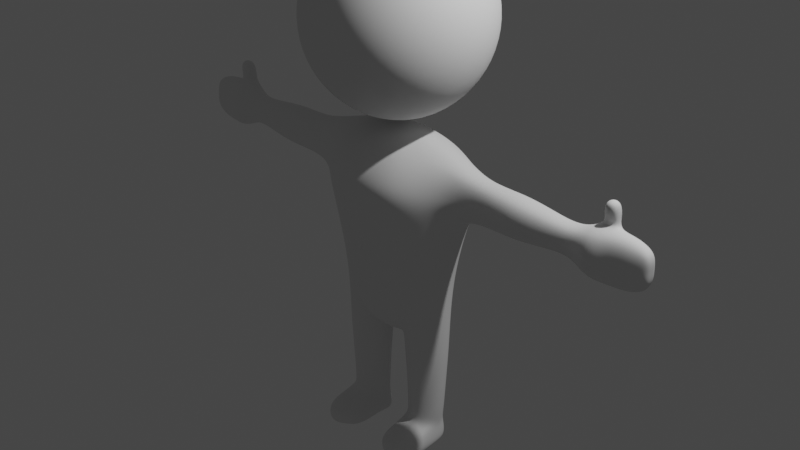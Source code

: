 # Source: Humanoid.blend  (saved by Blender 2.83.19; exported with 4.5.12 LTS)
import bpy
from mathutils import Matrix  # noqa: F401  (used for matrix-valued properties, if any)

bpy.ops.wm.read_factory_settings(use_empty=True)
scene = bpy.context.scene
scene.name = 'Scene'

# ---- collections
col_collection = bpy.data.collections.new('Collection'); scene.collection.children.link(col_collection)

# ---- world
world_world = bpy.data.worlds.new('World'); scene.world = world_world
world_world.use_nodes = True; world_world.node_tree.nodes.clear()
_N = world_world.node_tree.nodes; _L = world_world.node_tree.links
n0 = _N.new('ShaderNodeOutputWorld'); n0.name = 'World Output'; n0.location = (300, 300)
n1 = _N.new('ShaderNodeBackground'); n1.name = 'Background'; n1.location = (10, 300)
n1.inputs[0].default_value = (0.05088, 0.05088, 0.05088, 1.0)
_L.new(n1.outputs[0], n0.inputs[0])
n0.is_active_output = True
world_world.color = (0.05088, 0.05088, 0.05088)
world_world.use_sun_shadow = False
world_world.sun_shadow_jitter_overblur = 0.0

# ---- cameras
cam_camera = bpy.data.cameras.new('Camera')
cam_camera.clip_end = 100.0
cam_camera.ortho_scale = 7.314

# ---- lights
light_light = bpy.data.lights.new('Light', 'POINT')
light_light.transmission_factor = 0.0
light_light.energy = 1000.0
light_light.shadow_soft_size = 0.1
light_light.shadow_maximum_resolution = 0.006
light_light.use_absolute_resolution = True

# ---- meshes
me_sphere = bpy.data.meshes.new('Sphere')
me_sphere.from_pydata([(0.0, 0.7071, 0.7071), (0.0, 0.9239, 0.3827), (0.0, 0.9239, -0.3827), (0.0, 0.3827, -0.9239), (0.1464, 0.3536, 0.9239), (0.2706, 0.6533, 0.7071), (0.3536, 0.8536, 0.3827), (0.3827, 0.9239, -4.371e-08), (0.3536, 0.8536, -0.3827), (0.2706, 0.6533, -0.7071), (0.1464, 0.3536, -0.9239), (0.2706, 0.2706, 0.9239), (0.5, 0.5, 0.7071), (0.6533, 0.6533, 0.3827), (0.7071, 0.7071, -4.371e-08), (0.6533, 0.6533, -0.3827), (0.5, 0.5, -0.7071), (0.2706, 0.2706, -0.9239), (0.3536, 0.1464, 0.9239), (0.6533, 0.2706, 0.7071), (0.8536, 0.3536, 0.3827), (0.9239, 0.3827, -4.371e-08), (0.8536, 0.3536, -0.3827), (0.6533, 0.2706, -0.7071), (0.3536, 0.1464, -0.9239), (0.3827, 1.307e-07, 0.9239), (0.7071, 7.11e-08, 0.7071), (0.9239, 1.149e-08, 0.3827), (1.0, 1.149e-08, -4.371e-08), (0.9239, 1.149e-08, -0.3827), (0.7071, 7.11e-08, -0.7071), (0.3827, 5.62e-08, -0.9239), (0.3536, -0.1464, 0.9239), (0.6533, -0.2706, 0.7071), (0.8536, -0.3536, 0.3827), (0.9239, -0.3827, -4.371e-08), (0.8536, -0.3536, -0.3827), (0.6533, -0.2706, -0.7071), (0.3536, -0.1464, -0.9239), (0.2706, -0.2706, 0.9239), (0.5, -0.5, 0.7071), (0.6533, -0.6533, 0.3827), (0.7071, -0.7071, -4.371e-08), (0.6533, -0.6533, -0.3827), (0.5, -0.5, -0.7071), (0.2706, -0.2706, -0.9239), (0.1464, -0.3536, 0.9239), (0.2706, -0.6533, 0.7071), (0.3536, -0.8536, 0.3827), (0.3827, -0.9239, -4.371e-08), (0.3536, -0.8536, -0.3827), (0.2706, -0.6533, -0.7071), (0.1464, -0.3536, -0.9239), (-7.268e-08, -0.3827, 0.9239), (-2.664e-07, -0.7071, 0.7071), (-2.962e-07, -0.9239, 0.3827), (-3.26e-07, -1.0, -4.371e-08), (-2.962e-07, -0.9239, -0.3827), (-2.664e-07, -0.7071, -0.7071), (-1.621e-07, -0.3827, -0.9239), (-6.75e-14, 5.063e-14, 1.0), (1.061e-07, 0.3827, 0.9239), (6.575e-07, 1.0, -4.371e-08), (4.34e-07, 0.7071, -0.7071), (0.0, 1.51e-07, -1.0)], [], [(61, 60, 4), (64, 3, 10), (63, 2, 8, 9), (62, 1, 6, 7), (0, 61, 4, 5), (3, 63, 9, 10), (2, 62, 7, 8), (1, 0, 5, 6), (7, 6, 13, 14), (5, 4, 11, 12), (10, 9, 16, 17), (8, 7, 14, 15), (6, 5, 12, 13), (4, 60, 11), (64, 10, 17), (9, 8, 15, 16), (17, 16, 23, 24), (15, 14, 21, 22), (13, 12, 19, 20), (11, 60, 18), (64, 17, 24), (16, 15, 22, 23), (14, 13, 20, 21), (12, 11, 18, 19), (20, 19, 26, 27), (18, 60, 25), (64, 24, 31), (23, 22, 29, 30), (21, 20, 27, 28), (19, 18, 25, 26), (24, 23, 30, 31), (22, 21, 28, 29), (64, 31, 38), (30, 29, 36, 37), (28, 27, 34, 35), (26, 25, 32, 33), (31, 30, 37, 38), (29, 28, 35, 36), (27, 26, 33, 34), (25, 60, 32), (33, 32, 39, 40), (38, 37, 44, 45), (36, 35, 42, 43), (34, 33, 40, 41), (32, 60, 39), (64, 38, 45), (37, 36, 43, 44), (35, 34, 41, 42), (45, 44, 51, 52), (43, 42, 49, 50), (41, 40, 47, 48), (39, 60, 46), (64, 45, 52), (44, 43, 50, 51), (42, 41, 48, 49), (40, 39, 46, 47), (46, 60, 53), (64, 52, 59), (51, 50, 57, 58), (49, 48, 55, 56), (47, 46, 53, 54), (52, 51, 58, 59), (50, 49, 56, 57), (48, 47, 54, 55)])
me_sphere.polygons.foreach_set('use_smooth', [True] * 64)
_uv = me_sphere.uv_layers.new(name='UVMap')
_uv.uv.foreach_set('vector', [0.75, 0.875, 0.7188, 1.0, 0.6875, 0.875, 0.7188, 0.0, 0.75, 0.125, 0.6875, 0.125, 0.75, 0.25, 0.75, 0.375, 0.6875, 0.375, 0.6875, 0.25, 0.75, 0.5, 0.75, 0.625, 0.6875, 0.625, 0.6875, 0.5, 0.75, 0.75, 0.75, 0.875, 0.6875, 0.875, 0.6875, 0.75, 0.75, 0.125, 0.75, 0.25, 0.6875, 0.25, 0.6875, 0.125, 0.75, 0.375, 0.75, 0.5, 0.6875, 0.5, 0.6875, 0.375, 0.75, 0.625, 0.75, 0.75, 0.6875, 0.75, 0.6875, 0.625, 0.6875, 0.5, 0.6875, 0.625, 0.625, 0.625, 0.625, 0.5, 0.6875, 0.75, 0.6875, 0.875, 0.625, 0.875, 0.625, 0.75, 0.6875, 0.125, 0.6875, 0.25, 0.625, 0.25, 0.625, 0.125, 0.6875, 0.375, 0.6875, 0.5, 0.625, 0.5, 0.625, 0.375, 0.6875, 0.625, 0.6875, 0.75, 0.625, 0.75, 0.625, 0.625, 0.6875, 0.875, 0.6562, 1.0, 0.625, 0.875, 0.6562, 0.0, 0.6875, 0.125, 0.625, 0.125, 0.6875, 0.25, 0.6875, 0.375, 0.625, 0.375, 0.625, 0.25, 0.625, 0.125, 0.625, 0.25, 0.5625, 0.25, 0.5625, 0.125, 0.625, 0.375, 0.625, 0.5, 0.5625, 0.5, 0.5625, 0.375, 0.625, 0.625, 0.625, 0.75, 0.5625, 0.75, 0.5625, 0.625, 0.625, 0.875, 0.5938, 1.0, 0.5625, 0.875, 0.5938, 0.0, 0.625, 0.125, 0.5625, 0.125, 0.625, 0.25, 0.625, 0.375, 0.5625, 0.375, 0.5625, 0.25, 0.625, 0.5, 0.625, 0.625, 0.5625, 0.625, 0.5625, 0.5, 0.625, 0.75, 0.625, 0.875, 0.5625, 0.875, 0.5625, 0.75, 0.5625, 0.625, 0.5625, 0.75, 0.5, 0.75, 0.5, 0.625, 0.5625, 0.875, 0.5313, 1.0, 0.5, 0.875, 0.5313, 0.0, 0.5625, 0.125, 0.5, 0.125, 0.5625, 0.25, 0.5625, 0.375, 0.5, 0.375, 0.5, 0.25, 0.5625, 0.5, 0.5625, 0.625, 0.5, 0.625, 0.5, 0.5, 0.5625, 0.75, 0.5625, 0.875, 0.5, 0.875, 0.5, 0.75, 0.5625, 0.125, 0.5625, 0.25, 0.5, 0.25, 0.5, 0.125, 0.5625, 0.375, 0.5625, 0.5, 0.5, 0.5, 0.5, 0.375, 0.4688, 0.0, 0.5, 0.125, 0.4375, 0.125, 0.5, 0.25, 0.5, 0.375, 0.4375, 0.375, 0.4375, 0.25, 0.5, 0.5, 0.5, 0.625, 0.4375, 0.625, 0.4375, 0.5, 0.5, 0.75, 0.5, 0.875, 0.4375, 0.875, 0.4375, 0.75, 0.5, 0.125, 0.5, 0.25, 0.4375, 0.25, 0.4375, 0.125, 0.5, 0.375, 0.5, 0.5, 0.4375, 0.5, 0.4375, 0.375, 0.5, 0.625, 0.5, 0.75, 0.4375, 0.75, 0.4375, 0.625, 0.5, 0.875, 0.4688, 1.0, 0.4375, 0.875, 0.4375, 0.75, 0.4375, 0.875, 0.375, 0.875, 0.375, 0.75, 0.4375, 0.125, 0.4375, 0.25, 0.375, 0.25, 0.375, 0.125, 0.4375, 0.375, 0.4375, 0.5, 0.375, 0.5, 0.375, 0.375, 0.4375, 0.625, 0.4375, 0.75, 0.375, 0.75, 0.375, 0.625, 0.4375, 0.875, 0.4063, 1.0, 0.375, 0.875, 0.4063, 0.0, 0.4375, 0.125, 0.375, 0.125, 0.4375, 0.25, 0.4375, 0.375, 0.375, 0.375, 0.375, 0.25, 0.4375, 0.5, 0.4375, 0.625, 0.375, 0.625, 0.375, 0.5, 0.375, 0.125, 0.375, 0.25, 0.3125, 0.25, 0.3125, 0.125, 0.375, 0.375, 0.375, 0.5, 0.3125, 0.5, 0.3125, 0.375, 0.375, 0.625, 0.375, 0.75, 0.3125, 0.75, 0.3125, 0.625, 0.375, 0.875, 0.3438, 1.0, 0.3125, 0.875, 0.3438, 0.0, 0.375, 0.125, 0.3125, 0.125, 0.375, 0.25, 0.375, 0.375, 0.3125, 0.375, 0.3125, 0.25, 0.375, 0.5, 0.375, 0.625, 0.3125, 0.625, 0.3125, 0.5, 0.375, 0.75, 0.375, 0.875, 0.3125, 0.875, 0.3125, 0.75, 0.3125, 0.875, 0.2812, 1.0, 0.25, 0.875, 0.2812, 0.0, 0.3125, 0.125, 0.25, 0.125, 0.3125, 0.25, 0.3125, 0.375, 0.25, 0.375, 0.25, 0.25, 0.3125, 0.5, 0.3125, 0.625, 0.25, 0.625, 0.25, 0.5, 0.3125, 0.75, 0.3125, 0.875, 0.25, 0.875, 0.25, 0.75, 0.3125, 0.125, 0.3125, 0.25, 0.25, 0.25, 0.25, 0.125, 0.3125, 0.375, 0.3125, 0.5, 0.25, 0.5, 0.25, 0.375, 0.3125, 0.625, 0.3125, 0.75, 0.25, 0.75, 0.25, 0.625])
me_sphere.materials.append(None)
me_sphere.use_remesh_fix_poles = True
me_sphere.use_remesh_preserve_attributes = False
me_sphere.use_mirror_vertex_groups = False
me_sphere.update()
me_sphere_001 = bpy.data.meshes.new('Sphere.001')
me_sphere_001.from_pydata([(0.0, 0.7508, 0.6644), (0.0, 0.8811, 0.4645), (0.0, 0.8379, -0.03747), (0.0, 0.3827, -0.9276), (0.1464, 0.3536, 0.7957), (0.2873, 0.6937, 0.6644), (0.3344, 0.8487, 0.4645), (0.3346, 0.8391, 0.2771), (0.3091, 0.7741, -0.03747), (0.2793, 0.6033, -0.7071), (0.1978, 0.3536, -0.9276), (0.2296, 0.2706, 0.7957), (0.4899, 0.648, 0.6644), (0.5769, 0.7563, 0.4645), (0.5771, 0.7489, 0.2771), (0.5301, 0.5925, -0.03747), (0.4532, 0.4617, -0.7071), (0.2273, 0.2706, -0.9276), (0.3536, 0.1464, 0.7957), (0.8447, 0.3171, 0.6503), (0.8447, 0.5035, 0.4642), (0.8447, 0.4585, 0.2897), (0.7462, 0.3206, -0.03747), (0.6327, 0.2499, -0.7071), (0.1162, 0.06892, -0.9276), (0.3827, 1.307e-07, 0.7957), (0.8447, 0.008261, 0.6888), (0.8447, 0.008261, 0.1854), (0.8077, 1.777e-08, -0.03747), (0.6824, 7.374e-08, -0.7071), (0.1195, 1.064e-07, -0.9276), (0.3536, -0.1464, 0.7957), (0.8447, -0.2593, 0.6503), (0.8447, -0.3571, 0.4642), (0.8447, -0.3481, 0.2897), (0.7462, -0.3206, -0.03747), (0.6327, -0.2499, -0.7071), (0.1162, -0.06892, -0.9276), (0.2296, -0.2706, 0.7957), (0.4899, -0.5309, 0.6644), (0.5769, -0.7248, 0.4645), (0.5771, -0.7071, 0.2771), (0.5301, -0.5925, -0.03747), (0.4532, -0.4617, -0.7071), (0.2273, -0.2706, -0.9276), (0.1464, -0.3536, 0.7957), (0.2873, -0.6937, 0.6644), (0.3344, -0.947, 0.4645), (0.3346, -0.9239, 0.2771), (0.3091, -0.7741, -0.03747), (0.2793, -0.6033, -0.7071), (0.1978, -0.3536, -0.9276), (0.0, -0.3827, 0.7957), (0.0, -0.7508, 0.6644), (0.0, -1.025, 0.4645), (0.0, -1.0, 0.2771), (0.0, -0.8379, -0.03747), (0.0, -0.653, -0.7071), (0.0, -0.3827, -0.9276), (0.0, 5.063e-14, 0.8211), (0.0, 0.3827, 0.7957), (0.0, 0.8707, 0.2771), (0.0, 0.653, -0.7071), (0.0, 1.51e-07, -0.9276), (1.162, 0.1884, 0.5941), (1.162, 0.2573, 0.4631), (1.162, 0.251, 0.3402), (1.162, 5.303e-08, 0.6213), (1.162, 1.845e-08, 0.2667), (1.162, -0.1884, 0.5941), (1.162, -0.2573, 0.4631), (1.162, -0.251, 0.3402), (2.452, 0.2873, 0.6247), (2.452, 0.3923, 0.4637), (2.452, 0.3827, 0.3127), (2.452, 6.422e-08, 0.658), (2.452, 1.149e-08, 0.2225), (2.452, -0.2873, 0.6247), (2.452, -0.3923, 0.4637), (2.452, -0.3827, 0.3127), (0.3057, 0.655, -0.3723), (0.4845, 0.5013, -0.3723), (0.6621, 0.2713, -0.3723), (0.7122, 4.715e-08, -0.3723), (0.6621, -0.2713, -0.3723), (0.4845, -0.5013, -0.3723), (0.3057, -0.655, -0.3723), (0.0, -0.709, -0.3723), (0.0, 0.709, -0.3723), (1.57, 0.3299, 0.4632), (1.57, 0.2417, 0.5986), (1.57, 5.754e-08, 0.6266), (1.57, -0.2417, 0.5986), (1.57, 1.319e-08, 0.2603), (1.57, -0.3219, 0.3362), (1.57, -0.3299, 0.4632), (1.57, 0.3219, 0.3362), (0.4393, 0.4651, -1.053), (0.2414, 0.2517, -1.052), (0.6201, 0.2517, -1.053), (0.1668, 0.1362, -1.051), (0.6701, 7.31e-08, -1.053), (0.1228, 5.924e-08, -1.037), (0.6201, -0.2517, -1.053), (0.1668, -0.1362, -1.051), (0.4393, -0.4651, -1.053), (0.2414, -0.2517, -1.052), (0.4414, 0.4099, -1.384), (0.267, 0.2218, -1.383), (0.6007, 0.2218, -1.384), (0.2012, 0.1201, -1.383), (0.6449, 7.784e-08, -1.384), (0.1624, 6.562e-08, -1.37), (0.6007, -0.2218, -1.384), (0.2012, -0.1201, -1.383), (0.4414, -0.4099, -1.384), (0.267, -0.2218, -1.383), (0.4284, 0.3592, -1.751), (0.2755, 0.1944, -1.749), (0.568, 0.1944, -1.751), (0.2178, 0.1052, -1.749), (0.6067, 0.01708, -1.751), (0.1839, 7.136e-08, -1.738), (0.568, -0.2478, -1.751), (0.2178, -0.08813, -1.749), (0.4284, -0.4127, -1.751), (0.2755, -0.2478, -1.749), (0.4261, 0.3592, -1.96), (0.2732, 0.1944, -1.959), (0.5657, 0.1944, -1.96), (0.2155, 0.1052, -1.959), (0.6044, 8.382e-08, -1.96), (0.1816, 7.311e-08, -1.948), (0.5657, -0.1944, -1.96), (0.2155, -0.1052, -1.959), (0.4261, -0.7146, -1.96), (0.2732, -0.1944, -1.959), (0.2837, -0.8383, -1.795), (0.2814, -0.8383, -1.959), (0.6149, -0.6439, -1.796), (0.5762, -0.8383, -1.796), (0.4366, -1.003, -1.796), (0.2261, -0.7491, -1.795), (0.6126, -0.6439, -1.96), (0.5739, -0.8383, -1.96), (0.4343, -1.003, -1.96), (0.2238, -0.7491, -1.959), (0.4331, 0.4274, -1.878), (0.5922, 0.2395, -1.878), (0.2589, 0.2395, -1.877), (0.1932, -0.1019, -1.877), (0.1545, 0.018, -1.864), (0.1932, 0.1379, -1.877), (0.6363, 0.018, -1.878), (0.2683, -0.8877, -1.877), (0.4425, -1.076, -1.878), (0.2026, -0.7861, -1.877), (0.6016, -0.8877, -1.878), (0.6457, -0.6662, -1.878), (0.4346, 0.3835, -1.653), (0.5837, 0.2076, -1.653), (0.625, 8.386e-08, -1.653), (0.2714, -0.2076, -1.652), (0.4346, -0.3835, -1.653), (0.2714, 0.2076, -1.652), (0.2098, -0.1123, -1.652), (0.1736, 6.861e-08, -1.64), (0.2098, 0.1123, -1.652), (0.5837, -0.2076, -1.653), (2.998, 0.1076, 0.5812), (2.998, 0.1469, 0.4629), (2.998, 0.1433, 0.352), (2.998, 4.093e-08, 0.6057), (2.998, 1.214e-08, 0.4635), (2.998, 2.119e-08, 0.2857), (2.998, -0.1076, 0.5812), (2.998, -0.1469, 0.4629), (2.998, -0.1433, 0.352), (2.61, -0.2821, 0.4637), (2.61, -0.2752, 0.3127), (2.61, 0.2752, 0.3127), (2.61, 0.2821, 0.4637), (2.61, 5.331e-08, 0.658), (2.61, 0.2067, 0.6247), (2.61, 1.539e-08, 0.2225), (2.61, -0.2067, 0.6247), (2.452, -0.0577, 0.8414), (2.452, 0.2296, 0.8414), (2.61, 0.2296, 0.8414), (2.61, -0.0577, 0.8414), (2.804, -0.2402, 0.3127), (2.804, 0.2462, 0.4637), (2.804, 4.763e-08, 0.658), (2.804, -0.1803, 0.6247), (2.804, -0.2462, 0.4637), (2.804, 0.2402, 0.3127), (2.804, 0.1803, 0.6247), (2.804, 1.455e-08, 0.2225), (2.61, 0.2127, 0.6816), (2.61, -0.01515, 0.7061), (2.452, 0.2722, 0.6816), (2.452, -0.01515, 0.7061), (2.234, 0.151, 0.5467), (2.234, -0.151, 0.5467), (2.234, 1.808e-08, 0.3353), (2.234, -0.2062, 0.4621), (2.234, 0.2062, 0.4621), (2.234, 4.579e-08, 0.5642), (2.234, -0.2011, 0.3828), (2.234, 0.2011, 0.3828), (1.906, 0.2641, 0.4626), (1.906, 5.224e-08, 0.5934), (1.906, -0.2576, 0.361), (1.906, 0.2576, 0.361), (1.906, 0.1934, 0.571), (1.906, -0.1934, 0.571), (1.906, 1.675e-08, 0.3002), (1.906, -0.2641, 0.4626)], [], [(63, 3, 10), (88, 2, 8, 80), (61, 1, 6, 7), (0, 60, 4, 5), (3, 62, 9, 10), (2, 61, 7, 8), (1, 0, 5, 6), (60, 59, 4), (10, 9, 16, 17), (8, 7, 14, 15), (6, 5, 12, 13), (4, 59, 11), (63, 10, 17), (80, 8, 15, 81), (7, 6, 13, 14), (5, 4, 11, 12), (15, 14, 21, 22), (13, 12, 19, 20), (11, 59, 18), (63, 17, 24), (81, 15, 22, 82), (14, 13, 20, 21), (12, 11, 18, 19), (37, 30, 102, 104), (63, 24, 30), (82, 22, 28, 83), (34, 27, 68, 71), (19, 18, 25, 26), (30, 24, 100, 102), (22, 21, 27, 28), (20, 19, 64, 65), (18, 59, 25), (26, 32, 69, 67), (26, 25, 31, 32), (16, 23, 99, 97), (28, 27, 34, 35), (32, 33, 70, 69), (25, 59, 31), (63, 30, 37), (83, 28, 35, 84), (36, 43, 105, 103), (35, 34, 41, 42), (33, 32, 39, 40), (31, 59, 38), (63, 37, 44), (84, 35, 42, 85), (34, 33, 40, 41), (32, 31, 38, 39), (40, 39, 46, 47), (38, 59, 45), (63, 44, 51), (85, 42, 49, 86), (41, 40, 47, 48), (39, 38, 45, 46), (44, 43, 50, 51), (42, 41, 48, 49), (63, 51, 58), (86, 49, 56, 87), (48, 47, 54, 55), (46, 45, 52, 53), (51, 50, 57, 58), (49, 48, 55, 56), (47, 46, 53, 54), (45, 59, 52), (203, 205, 78, 77), (208, 204, 76, 79), (206, 202, 72, 73), (207, 203, 77, 75), (33, 34, 71, 70), (21, 20, 65, 66), (19, 26, 67, 64), (27, 21, 66, 68), (197, 195, 171, 174), (196, 192, 172, 169), (194, 190, 177, 176), (195, 191, 170, 171), (209, 206, 73, 74), (205, 208, 79, 78), (202, 207, 75, 72), (204, 209, 74, 76), (50, 86, 87, 57), (43, 85, 86, 50), (36, 84, 85, 43), (29, 83, 84, 36), (23, 82, 83, 29), (16, 81, 82, 23), (9, 80, 81, 16), (62, 88, 80, 9), (68, 66, 96, 93), (64, 67, 91, 90), (70, 71, 94, 95), (66, 65, 89, 96), (67, 69, 92, 91), (65, 64, 90, 89), (71, 68, 93, 94), (69, 70, 95, 92), (105, 106, 116, 115), (97, 99, 109, 107), (99, 101, 111, 109), (101, 103, 113, 111), (17, 16, 97, 98), (29, 36, 103, 101), (23, 29, 101, 99), (43, 44, 106, 105), (44, 37, 104, 106), (24, 17, 98, 100), (164, 159, 117, 118), (163, 162, 126, 125), (159, 160, 119, 117), (160, 161, 121, 119), (98, 97, 107, 108), (106, 104, 114, 116), (104, 102, 112, 114), (102, 100, 110, 112), (103, 105, 115, 113), (100, 98, 108, 110), (150, 134, 146, 156), (149, 147, 127, 128), (126, 124, 142, 137), (147, 148, 129, 127), (162, 165, 124, 126), (165, 166, 122, 124), (166, 167, 120, 122), (168, 163, 125, 123), (167, 164, 118, 120), (161, 168, 123, 121), (128, 127, 129, 130), (130, 129, 131, 132), (132, 131, 133, 134), (134, 133, 135, 136), (150, 151, 132, 134), (151, 152, 130, 132), (134, 136, 138, 146), (152, 149, 128, 130), (125, 126, 137, 141), (148, 153, 131, 129), (154, 156, 146, 138), (155, 154, 138, 145), (157, 155, 145, 144), (158, 157, 144, 143), (135, 133, 144, 145), (153, 121, 139, 158), (123, 125, 141, 140), (133, 131, 143, 144), (121, 123, 140, 139), (136, 135, 145, 138), (131, 153, 158, 143), (139, 140, 157, 158), (140, 141, 155, 157), (141, 137, 154, 155), (137, 142, 156, 154), (119, 121, 153, 148), (120, 118, 149, 152), (122, 120, 152, 151), (124, 122, 151, 150), (117, 119, 148, 147), (118, 117, 147, 149), (124, 150, 156, 142), (111, 113, 168, 161), (110, 108, 164, 167), (113, 115, 163, 168), (112, 110, 167, 166), (114, 112, 166, 165), (116, 114, 165, 162), (109, 111, 161, 160), (107, 109, 160, 159), (115, 116, 162, 163), (108, 107, 159, 164), (171, 170, 173, 174), (170, 169, 172, 173), (174, 173, 176, 177), (173, 172, 175, 176), (192, 193, 175, 172), (191, 196, 169, 170), (190, 197, 174, 177), (193, 194, 176, 175), (77, 78, 178, 185), (79, 76, 184, 179), (73, 72, 183, 181), (75, 77, 185, 182), (74, 73, 181, 180), (78, 79, 179, 178), (199, 198, 188, 189), (76, 74, 180, 184), (187, 186, 189, 188), (198, 200, 187, 188), (200, 201, 186, 187), (201, 199, 189, 186), (185, 178, 194, 193), (179, 184, 197, 190), (181, 183, 196, 191), (182, 185, 193, 192), (180, 181, 191, 195), (178, 179, 190, 194), (183, 182, 192, 196), (184, 180, 195, 197), (75, 182, 199, 201), (72, 75, 201, 200), (183, 72, 200, 198), (182, 183, 198, 199), (216, 213, 209, 204), (214, 211, 207, 202), (217, 212, 208, 205), (213, 210, 206, 209), (211, 215, 203, 207), (210, 214, 202, 206), (212, 216, 204, 208), (215, 217, 205, 203), (92, 95, 217, 215), (94, 93, 216, 212), (89, 90, 214, 210), (91, 92, 215, 211), (96, 89, 210, 213), (95, 94, 212, 217), (90, 91, 211, 214), (93, 96, 213, 216)])
me_sphere_001.polygons.foreach_set('use_smooth', [True] * 216)
_uv = me_sphere_001.uv_layers.new(name='UVMap')
_uv.uv.foreach_set('vector', [0.7188, 0.0, 0.75, 0.125, 0.6875, 0.125, 0.75, 0.3125, 0.75, 0.375, 0.6875, 0.375, 0.6875, 0.3125, 0.75, 0.5, 0.75, 0.625, 0.6875, 0.625, 0.6875, 0.5, 0.75, 0.75, 0.75, 0.875, 0.6875, 0.875, 0.6875, 0.75, 0.75, 0.125, 0.75, 0.25, 0.6875, 0.25, 0.6875, 0.125, 0.75, 0.375, 0.75, 0.5, 0.6875, 0.5, 0.6875, 0.375, 0.75, 0.625, 0.75, 0.75, 0.6875, 0.75, 0.6875, 0.625, 0.75, 0.875, 0.7188, 1.0, 0.6875, 0.875, 0.6875, 0.125, 0.6875, 0.25, 0.625, 0.25, 0.625, 0.125, 0.6875, 0.375, 0.6875, 0.5, 0.625, 0.5, 0.625, 0.375, 0.6875, 0.625, 0.6875, 0.75, 0.625, 0.75, 0.625, 0.625, 0.6875, 0.875, 0.6562, 1.0, 0.625, 0.875, 0.6562, 0.0, 0.6875, 0.125, 0.625, 0.125, 0.6875, 0.3125, 0.6875, 0.375, 0.625, 0.375, 0.625, 0.3125, 0.6875, 0.5, 0.6875, 0.625, 0.625, 0.625, 0.625, 0.5, 0.6875, 0.75, 0.6875, 0.875, 0.625, 0.875, 0.625, 0.75, 0.625, 0.375, 0.625, 0.5, 0.5625, 0.5, 0.5625, 0.375, 0.625, 0.625, 0.625, 0.75, 0.5625, 0.75, 0.5625, 0.625, 0.625, 0.875, 0.5938, 1.0, 0.5625, 0.875, 0.5938, 0.0, 0.625, 0.125, 0.5671, 0.05883, 0.625, 0.3125, 0.625, 0.375, 0.5625, 0.375, 0.5625, 0.3125, 0.625, 0.5, 0.625, 0.625, 0.5625, 0.625, 0.5625, 0.5, 0.625, 0.75, 0.625, 0.875, 0.5625, 0.875, 0.5625, 0.75, 0.4329, 0.05883, 0.5, 0.05883, 0.5, 0.125, 0.4375, 0.125, 0.5313, 0.0, 0.5671, 0.05883, 0.5, 0.05883, 0.5625, 0.3125, 0.5625, 0.375, 0.5, 0.375, 0.5, 0.3125, 0.4375, 0.5, 0.5, 0.5, 0.5, 0.5, 0.4375, 0.5, 0.5625, 0.75, 0.5625, 0.875, 0.5, 0.875, 0.5, 0.75, 0.5, 0.05883, 0.5671, 0.05883, 0.5625, 0.125, 0.5, 0.125, 0.5625, 0.375, 0.5625, 0.5, 0.5, 0.5, 0.5, 0.375, 0.5625, 0.625, 0.5625, 0.75, 0.5625, 0.75, 0.5625, 0.625, 0.5625, 0.875, 0.5313, 1.0, 0.5, 0.875, 0.5, 0.75, 0.4375, 0.75, 0.4375, 0.75, 0.5, 0.75, 0.5, 0.75, 0.5, 0.875, 0.4375, 0.875, 0.4375, 0.75, 0.625, 0.25, 0.5625, 0.25, 0.5625, 0.25, 0.625, 0.25, 0.5, 0.375, 0.5, 0.5, 0.4375, 0.5, 0.4375, 0.375, 0.4375, 0.75, 0.4375, 0.625, 0.4375, 0.625, 0.4375, 0.75, 0.5, 0.875, 0.4688, 1.0, 0.4375, 0.875, 0.4688, 0.0, 0.5, 0.05883, 0.4329, 0.05883, 0.5, 0.3125, 0.5, 0.375, 0.4375, 0.375, 0.4375, 0.3125, 0.4375, 0.25, 0.375, 0.25, 0.375, 0.25, 0.4375, 0.25, 0.4375, 0.375, 0.4375, 0.5, 0.375, 0.5, 0.375, 0.375, 0.4375, 0.625, 0.4375, 0.75, 0.375, 0.75, 0.375, 0.625, 0.4375, 0.875, 0.4063, 1.0, 0.375, 0.875, 0.4063, 0.0, 0.4329, 0.05883, 0.375, 0.125, 0.4375, 0.3125, 0.4375, 0.375, 0.375, 0.375, 0.375, 0.3125, 0.4375, 0.5, 0.4375, 0.625, 0.375, 0.625, 0.375, 0.5, 0.4375, 0.75, 0.4375, 0.875, 0.375, 0.875, 0.375, 0.75, 0.375, 0.625, 0.375, 0.75, 0.3125, 0.75, 0.3125, 0.625, 0.375, 0.875, 0.3438, 1.0, 0.3125, 0.875, 0.3437, 0.0, 0.375, 0.125, 0.3125, 0.125, 0.375, 0.3125, 0.375, 0.375, 0.3125, 0.375, 0.3125, 0.3125, 0.375, 0.5, 0.375, 0.625, 0.3125, 0.625, 0.3125, 0.5, 0.375, 0.75, 0.375, 0.875, 0.3125, 0.875, 0.3125, 0.75, 0.375, 0.125, 0.375, 0.25, 0.3125, 0.25, 0.3125, 0.125, 0.375, 0.375, 0.375, 0.5, 0.3125, 0.5, 0.3125, 0.375, 0.2812, 0.0, 0.3125, 0.125, 0.25, 0.125, 0.3125, 0.3125, 0.3125, 0.375, 0.25, 0.375, 0.25, 0.3125, 0.3125, 0.5, 0.3125, 0.625, 0.25, 0.625, 0.25, 0.5, 0.3125, 0.75, 0.3125, 0.875, 0.25, 0.875, 0.25, 0.75, 0.3125, 0.125, 0.3125, 0.25, 0.25, 0.25, 0.25, 0.125, 0.3125, 0.375, 0.3125, 0.5, 0.25, 0.5, 0.25, 0.375, 0.3125, 0.625, 0.3125, 0.75, 0.25, 0.75, 0.25, 0.625, 0.3125, 0.875, 0.2812, 1.0, 0.25, 0.875, 0.4375, 0.75, 0.4375, 0.625, 0.4375, 0.625, 0.4375, 0.75, 0.4375, 0.5, 0.5, 0.5, 0.5, 0.5, 0.4375, 0.5, 0.5625, 0.625, 0.5625, 0.75, 0.5625, 0.75, 0.5625, 0.625, 0.5, 0.75, 0.4375, 0.75, 0.4375, 0.75, 0.5, 0.75, 0.4375, 0.625, 0.4375, 0.5, 0.4375, 0.5, 0.4375, 0.625, 0.5625, 0.5, 0.5625, 0.625, 0.5625, 0.625, 0.5625, 0.5, 0.5625, 0.75, 0.5, 0.75, 0.5, 0.75, 0.5625, 0.75, 0.5, 0.5, 0.5625, 0.5, 0.5625, 0.5, 0.5, 0.5, 0.5, 0.5, 0.5625, 0.5, 0.5625, 0.5, 0.5, 0.5, 0.5625, 0.75, 0.5, 0.75, 0.5, 0.75, 0.5625, 0.75, 0.4375, 0.625, 0.4375, 0.5, 0.4375, 0.5, 0.4375, 0.625, 0.5625, 0.5, 0.5625, 0.625, 0.5625, 0.625, 0.5625, 0.5, 0.5625, 0.5, 0.5625, 0.625, 0.5625, 0.625, 0.5625, 0.5, 0.4375, 0.625, 0.4375, 0.5, 0.4375, 0.5, 0.4375, 0.625, 0.5625, 0.75, 0.5, 0.75, 0.5, 0.75, 0.5625, 0.75, 0.5, 0.5, 0.5625, 0.5, 0.5625, 0.5, 0.5, 0.5, 0.3125, 0.25, 0.3125, 0.3125, 0.25, 0.3125, 0.25, 0.25, 0.375, 0.25, 0.375, 0.3125, 0.3125, 0.3125, 0.3125, 0.25, 0.4375, 0.25, 0.4375, 0.3125, 0.375, 0.3125, 0.375, 0.25, 0.5, 0.25, 0.5, 0.3125, 0.4375, 0.3125, 0.4375, 0.25, 0.5625, 0.25, 0.5625, 0.3125, 0.5, 0.3125, 0.5, 0.25, 0.625, 0.25, 0.625, 0.3125, 0.5625, 0.3125, 0.5625, 0.25, 0.6875, 0.25, 0.6875, 0.3125, 0.625, 0.3125, 0.625, 0.25, 0.75, 0.25, 0.75, 0.3125, 0.6875, 0.3125, 0.6875, 0.25, 0.5, 0.5, 0.5625, 0.5, 0.5625, 0.5, 0.5, 0.5, 0.5625, 0.75, 0.5, 0.75, 0.5, 0.75, 0.5625, 0.75, 0.4375, 0.625, 0.4375, 0.5, 0.4375, 0.5, 0.4375, 0.625, 0.5625, 0.5, 0.5625, 0.625, 0.5625, 0.625, 0.5625, 0.5, 0.5, 0.75, 0.4375, 0.75, 0.4375, 0.75, 0.5, 0.75, 0.5625, 0.625, 0.5625, 0.75, 0.5625, 0.75, 0.5625, 0.625, 0.4375, 0.5, 0.5, 0.5, 0.5, 0.5, 0.4375, 0.5, 0.4375, 0.75, 0.4375, 0.625, 0.4375, 0.625, 0.4375, 0.75, 0.375, 0.25, 0.375, 0.125, 0.375, 0.125, 0.375, 0.25, 0.625, 0.25, 0.5625, 0.25, 0.5625, 0.25, 0.625, 0.25, 0.5625, 0.25, 0.5, 0.25, 0.5, 0.25, 0.5625, 0.25, 0.5, 0.25, 0.4375, 0.25, 0.4375, 0.25, 0.5, 0.25, 0.625, 0.125, 0.625, 0.25, 0.625, 0.25, 0.625, 0.125, 0.5, 0.25, 0.4375, 0.25, 0.4375, 0.25, 0.5, 0.25, 0.5625, 0.25, 0.5, 0.25, 0.5, 0.25, 0.5625, 0.25, 0.375, 0.25, 0.375, 0.125, 0.375, 0.125, 0.375, 0.25, 0.375, 0.125, 0.4329, 0.05883, 0.4375, 0.125, 0.375, 0.125, 0.5671, 0.05883, 0.625, 0.125, 0.625, 0.125, 0.5625, 0.125, 0.625, 0.125, 0.625, 0.25, 0.625, 0.25, 0.625, 0.125, 0.375, 0.25, 0.375, 0.125, 0.375, 0.125, 0.375, 0.25, 0.625, 0.25, 0.5625, 0.25, 0.5625, 0.25, 0.625, 0.25, 0.5625, 0.25, 0.5, 0.25, 0.5, 0.25, 0.5625, 0.25, 0.625, 0.125, 0.625, 0.25, 0.625, 0.25, 0.625, 0.125, 0.375, 0.125, 0.4375, 0.125, 0.4375, 0.125, 0.375, 0.125, 0.4375, 0.125, 0.5, 0.125, 0.5, 0.125, 0.4375, 0.125, 0.5, 0.125, 0.5625, 0.125, 0.5625, 0.125, 0.5, 0.125, 0.4375, 0.25, 0.375, 0.25, 0.375, 0.25, 0.4375, 0.25, 0.5625, 0.125, 0.625, 0.125, 0.625, 0.125, 0.5625, 0.125, 0.4375, 0.125, 0.4375, 0.125, 0.4375, 0.125, 0.4375, 0.125, 0.625, 0.125, 0.625, 0.25, 0.625, 0.25, 0.625, 0.125, 0.375, 0.125, 0.4375, 0.125, 0.4375, 0.125, 0.375, 0.125, 0.625, 0.25, 0.5625, 0.25, 0.5625, 0.25, 0.625, 0.25, 0.375, 0.125, 0.4375, 0.125, 0.4375, 0.125, 0.375, 0.125, 0.4375, 0.125, 0.5, 0.125, 0.5, 0.125, 0.4375, 0.125, 0.5, 0.125, 0.5625, 0.125, 0.5625, 0.125, 0.5, 0.125, 0.4375, 0.25, 0.375, 0.25, 0.375, 0.25, 0.4375, 0.25, 0.5625, 0.125, 0.625, 0.125, 0.625, 0.125, 0.5625, 0.125, 0.5, 0.25, 0.4375, 0.25, 0.4375, 0.25, 0.5, 0.25, 0.625, 0.125, 0.625, 0.25, 0.5625, 0.25, 0.5625, 0.125, 0.5625, 0.125, 0.5625, 0.25, 0.5, 0.25, 0.5, 0.125, 0.5, 0.125, 0.5, 0.25, 0.4375, 0.25, 0.4375, 0.125, 0.4375, 0.125, 0.4375, 0.25, 0.375, 0.25, 0.375, 0.125, 0.4375, 0.125, 0.5, 0.125, 0.5, 0.125, 0.4375, 0.125, 0.5, 0.125, 0.5625, 0.125, 0.5625, 0.125, 0.5, 0.125, 0.4375, 0.125, 0.375, 0.125, 0.375, 0.125, 0.4375, 0.125, 0.5625, 0.125, 0.625, 0.125, 0.625, 0.125, 0.5625, 0.125, 0.375, 0.25, 0.375, 0.125, 0.375, 0.125, 0.375, 0.25, 0.5625, 0.25, 0.5, 0.25, 0.5, 0.25, 0.5625, 0.25, 0.375, 0.125, 0.4375, 0.125, 0.4375, 0.125, 0.375, 0.125, 0.375, 0.25, 0.375, 0.125, 0.375, 0.125, 0.375, 0.25, 0.4375, 0.25, 0.375, 0.25, 0.375, 0.25, 0.4375, 0.25, 0.5, 0.25, 0.4375, 0.25, 0.4375, 0.25, 0.5, 0.25, 0.375, 0.25, 0.4375, 0.25, 0.4375, 0.25, 0.375, 0.25, 0.5, 0.25, 0.5, 0.25, 0.5, 0.25, 0.5, 0.25, 0.4375, 0.25, 0.375, 0.25, 0.375, 0.25, 0.4375, 0.25, 0.4375, 0.25, 0.5, 0.25, 0.5, 0.25, 0.4375, 0.25, 0.5, 0.25, 0.4375, 0.25, 0.4375, 0.25, 0.5, 0.25, 0.375, 0.125, 0.375, 0.25, 0.375, 0.25, 0.375, 0.125, 0.5, 0.25, 0.5, 0.25, 0.5, 0.25, 0.5, 0.25, 0.5, 0.25, 0.4375, 0.25, 0.4375, 0.25, 0.5, 0.25, 0.4375, 0.25, 0.375, 0.25, 0.375, 0.25, 0.4375, 0.25, 0.375, 0.25, 0.375, 0.125, 0.375, 0.125, 0.375, 0.25, 0.375, 0.125, 0.4375, 0.125, 0.4375, 0.125, 0.375, 0.125, 0.5625, 0.25, 0.5, 0.25, 0.5, 0.25, 0.5625, 0.25, 0.5625, 0.125, 0.625, 0.125, 0.625, 0.125, 0.5625, 0.125, 0.5, 0.125, 0.5625, 0.125, 0.5625, 0.125, 0.5, 0.125, 0.4375, 0.125, 0.5, 0.125, 0.5, 0.125, 0.4375, 0.125, 0.625, 0.25, 0.5625, 0.25, 0.5625, 0.25, 0.625, 0.25, 0.625, 0.125, 0.625, 0.25, 0.625, 0.25, 0.625, 0.125, 0.4375, 0.125, 0.4375, 0.125, 0.4375, 0.125, 0.4375, 0.125, 0.5, 0.25, 0.4375, 0.25, 0.4375, 0.25, 0.5, 0.25, 0.5625, 0.125, 0.625, 0.125, 0.625, 0.125, 0.5625, 0.125, 0.4375, 0.25, 0.375, 0.25, 0.375, 0.25, 0.4375, 0.25, 0.5, 0.125, 0.5625, 0.125, 0.5625, 0.125, 0.5, 0.125, 0.4375, 0.125, 0.5, 0.125, 0.5, 0.125, 0.4375, 0.125, 0.375, 0.125, 0.4375, 0.125, 0.4375, 0.125, 0.375, 0.125, 0.5625, 0.25, 0.5, 0.25, 0.5, 0.25, 0.5625, 0.25, 0.625, 0.25, 0.5625, 0.25, 0.5625, 0.25, 0.625, 0.25, 0.375, 0.25, 0.375, 0.125, 0.375, 0.125, 0.375, 0.25, 0.625, 0.125, 0.625, 0.25, 0.625, 0.25, 0.625, 0.125, 0.5625, 0.5, 0.5625, 0.625, 0.5, 0.625, 0.5, 0.5, 0.5625, 0.625, 0.5625, 0.75, 0.5, 0.75, 0.5, 0.625, 0.5, 0.5, 0.5, 0.625, 0.4375, 0.625, 0.4375, 0.5, 0.5, 0.625, 0.5, 0.75, 0.4375, 0.75, 0.4375, 0.625, 0.5, 0.75, 0.4375, 0.75, 0.4375, 0.75, 0.5, 0.75, 0.5625, 0.625, 0.5625, 0.75, 0.5625, 0.75, 0.5625, 0.625, 0.4375, 0.5, 0.5, 0.5, 0.5, 0.5, 0.4375, 0.5, 0.4375, 0.75, 0.4375, 0.625, 0.4375, 0.625, 0.4375, 0.75, 0.4375, 0.75, 0.4375, 0.625, 0.4375, 0.625, 0.4375, 0.75, 0.4375, 0.5, 0.5, 0.5, 0.5, 0.5, 0.4375, 0.5, 0.5625, 0.625, 0.5625, 0.75, 0.5625, 0.75, 0.5625, 0.625, 0.5, 0.75, 0.4375, 0.75, 0.4375, 0.75, 0.5, 0.75, 0.5625, 0.5, 0.5625, 0.625, 0.5625, 0.625, 0.5625, 0.5, 0.4375, 0.625, 0.4375, 0.5, 0.4375, 0.5, 0.4375, 0.625, 0.5, 0.75, 0.5625, 0.75, 0.5625, 0.75, 0.5, 0.75, 0.5, 0.5, 0.5625, 0.5, 0.5625, 0.5, 0.5, 0.5, 0.5625, 0.75, 0.5, 0.75, 0.5, 0.75, 0.5625, 0.75, 0.5625, 0.75, 0.5625, 0.75, 0.5625, 0.75, 0.5625, 0.75, 0.5625, 0.75, 0.5, 0.75, 0.5, 0.75, 0.5625, 0.75, 0.5, 0.75, 0.5, 0.75, 0.5, 0.75, 0.5, 0.75, 0.4375, 0.75, 0.4375, 0.625, 0.4375, 0.625, 0.4375, 0.75, 0.4375, 0.5, 0.5, 0.5, 0.5, 0.5, 0.4375, 0.5, 0.5625, 0.625, 0.5625, 0.75, 0.5625, 0.75, 0.5625, 0.625, 0.5, 0.75, 0.4375, 0.75, 0.4375, 0.75, 0.5, 0.75, 0.5625, 0.5, 0.5625, 0.625, 0.5625, 0.625, 0.5625, 0.5, 0.4375, 0.625, 0.4375, 0.5, 0.4375, 0.5, 0.4375, 0.625, 0.5625, 0.75, 0.5, 0.75, 0.5, 0.75, 0.5625, 0.75, 0.5, 0.5, 0.5625, 0.5, 0.5625, 0.5, 0.5, 0.5, 0.5, 0.75, 0.5, 0.75, 0.5, 0.75, 0.5, 0.75, 0.5625, 0.75, 0.5, 0.75, 0.5, 0.75, 0.5625, 0.75, 0.5625, 0.75, 0.5625, 0.75, 0.5625, 0.75, 0.5625, 0.75, 0.5, 0.75, 0.5625, 0.75, 0.5625, 0.75, 0.5, 0.75, 0.5, 0.5, 0.5625, 0.5, 0.5625, 0.5, 0.5, 0.5, 0.5625, 0.75, 0.5, 0.75, 0.5, 0.75, 0.5625, 0.75, 0.4375, 0.625, 0.4375, 0.5, 0.4375, 0.5, 0.4375, 0.625, 0.5625, 0.5, 0.5625, 0.625, 0.5625, 0.625, 0.5625, 0.5, 0.5, 0.75, 0.4375, 0.75, 0.4375, 0.75, 0.5, 0.75, 0.5625, 0.625, 0.5625, 0.75, 0.5625, 0.75, 0.5625, 0.625, 0.4375, 0.5, 0.5, 0.5, 0.5, 0.5, 0.4375, 0.5, 0.4375, 0.75, 0.4375, 0.625, 0.4375, 0.625, 0.4375, 0.75, 0.4375, 0.75, 0.4375, 0.625, 0.4375, 0.625, 0.4375, 0.75, 0.4375, 0.5, 0.5, 0.5, 0.5, 0.5, 0.4375, 0.5, 0.5625, 0.625, 0.5625, 0.75, 0.5625, 0.75, 0.5625, 0.625, 0.5, 0.75, 0.4375, 0.75, 0.4375, 0.75, 0.5, 0.75, 0.5625, 0.5, 0.5625, 0.625, 0.5625, 0.625, 0.5625, 0.5, 0.4375, 0.625, 0.4375, 0.5, 0.4375, 0.5, 0.4375, 0.625, 0.5625, 0.75, 0.5, 0.75, 0.5, 0.75, 0.5625, 0.75, 0.5, 0.5, 0.5625, 0.5, 0.5625, 0.5, 0.5, 0.5])
me_sphere_001.use_remesh_fix_poles = True
me_sphere_001.use_remesh_preserve_attributes = False
me_sphere_001.use_mirror_vertex_groups = False
me_sphere_001.update()
arm_armature = bpy.data.armatures.new('Armature')  # bones are not reproduced

# ---- objects
ob_light = bpy.data.objects.new('Light', light_light)
ob_camera = bpy.data.objects.new('Camera', cam_camera)
ob_head = bpy.data.objects.new('Head', me_sphere)
ob_body = bpy.data.objects.new('Body', me_sphere_001)
ob_humanoid = bpy.data.objects.new('Humanoid', arm_armature)

# ---- transforms, parenting, visibility, modifiers, constraints
ob_light.location = (4.076, 1.005, 5.904)
ob_light.rotation_euler = (0.6503, 0.05522, 1.866)
ob_light.lock_rotations_4d = False
ob_light.empty_display_type = 'ARROWS'
ob_light.color = (0.0, 0.0, 0.0, 0.0)
ob_light.lineart.crease_threshold = 0.0
ob_camera.location = (7.359, -6.926, 4.958)
ob_camera.rotation_euler = (1.109, 0.0, 0.8149)
ob_camera.lock_rotations_4d = False
ob_camera.empty_display_type = 'ARROWS'
ob_camera.color = (0.0, 0.0, 0.0, 0.0)
ob_camera.display_type = 'WIRE'
ob_camera.lineart.crease_threshold = 0.0
ob_head.parent = ob_humanoid
ob_head.location = (0.0, 0.0, 2.109)
ob_head.lineart.crease_threshold = 0.0
_vg = ob_head.vertex_groups.new(name='LowerSpine')
_vg = ob_head.vertex_groups.new(name='UpperSpine')
_vg = ob_head.vertex_groups.new(name='Head')
_vg.add([0, 1, 2, 3, 4, 5, 6, 7, 8, 9, 10, 11, 12, 13, 14, 15, 16, 17, 18, 19, 20, 21, 22, 23, 24, 25, 26, 27, 28, 29, 30, 31, 32, 33, 34, 35, 36, 37, 38, 39, 40, 41, 42, 43, 44, 45, 46, 47, 48, 49, 50, 51, 52, 53, 54, 55, 56, 57, 58, 59, 60, 61, 62, 63, 64], 1.0, 'REPLACE')
_vg = ob_head.vertex_groups.new(name='Shoulder_L')
_vg = ob_head.vertex_groups.new(name='UpperArm_L')
_vg = ob_head.vertex_groups.new(name='LowerArm_L')
_vg = ob_head.vertex_groups.new(name='Wrist_L')
_vg = ob_head.vertex_groups.new(name='LowerHand_L')
_vg = ob_head.vertex_groups.new(name='UpperHand_L')
_vg = ob_head.vertex_groups.new(name='Thumb_L')
_vg = ob_head.vertex_groups.new(name='Shoulder_R')
_vg = ob_head.vertex_groups.new(name='UpperArm_R')
_vg = ob_head.vertex_groups.new(name='LowerArm_R')
_vg = ob_head.vertex_groups.new(name='Wrist_R')
_vg = ob_head.vertex_groups.new(name='LowerHand_R')
_vg = ob_head.vertex_groups.new(name='UpperHand_R')
_vg = ob_head.vertex_groups.new(name='Thumb_R')
_vg = ob_head.vertex_groups.new(name='UpperLeg_L')
_vg = ob_head.vertex_groups.new(name='LowerLeg_L')
_vg = ob_head.vertex_groups.new(name='Foot_L')
_vg = ob_head.vertex_groups.new(name='UpperLeg_R')
_vg = ob_head.vertex_groups.new(name='LowerLeg_R')
_vg = ob_head.vertex_groups.new(name='Foot_R')
_m = ob_head.modifiers.new('Mirror', 'MIRROR')
_m.use_clip = True
_m = ob_head.modifiers.new('Armature', 'ARMATURE')
_m.object = ob_humanoid
_m = ob_head.modifiers.new('Subdivision', 'SUBSURF')
_m.uv_smooth = 'PRESERVE_CORNERS'
_m.levels = 2
ob_body.parent = ob_humanoid
ob_body.location = (0.0, 0.0, 0.0)
ob_body.scale = (1.0, 0.5874, 1.272)
ob_body.lineart.crease_threshold = 0.0
_vg = ob_body.vertex_groups.new(name='LowerSpine')
for _i, _w in zip([1, 2, 3, 7, 8, 9, 10, 14, 15, 16, 17, 22, 23, 24, 27, 28, 29, 30, 35, 36, 37, 41, 42, 43, 44, 48, 49, 50, 51, 54, 55, 56, 57, 58, 61, 62, 63, 80, 81, 82, 83, 84, 85, 86, 87, 88, 98, 100, 102, 104, 106], [0.006446, 0.1979, 0.5449, 0.05565, 0.1775, 0.5969, 0.4161, 0.04502, 0.1714, 0.1472, 0.208, 0.1624, 0.06272, 0.2362, 0.02239, 0.1642, 0.04594, 0.2443, 0.1631, 0.05878, 0.2327, 0.04904, 0.1718, 0.1412, 0.1987, 0.05782, 0.1787, 0.5774, 0.3938, 0.01268, 0.07016, 0.2018, 0.7039, 0.5182, 0.06641, 0.7178, 0.3807, 0.6981, 0.6157, 0.5499, 0.5331, 0.5487, 0.6107, 0.6999, 0.7099, 0.7126, 0.0179, 0.05089, 0.05908, 0.05104, 0.0299]): _vg.add([_i], _w, 'REPLACE')
_vg = ob_body.vertex_groups.new(name='UpperSpine')
for _i, _w in zip([0, 1, 2, 4, 5, 6, 7, 8, 9, 11, 12, 13, 14, 15, 20, 21, 22, 27, 28, 34, 35, 38, 39, 40, 41, 42, 45, 46, 47, 48, 49, 50, 52, 53, 54, 55, 56, 57, 60, 61, 62, 80, 81, 82, 83, 84, 85, 86, 87, 88], [0.3717, 0.5162, 0.6555, 0.05278, 0.1493, 0.272, 0.5465, 0.6463, 0.01023, 0.003496, 0.05542, 0.1155, 0.2597, 0.5548, 0.004707, 0.0905, 0.4751, 0.111, 0.4515, 0.08745, 0.4839, 0.006513, 0.06593, 0.1584, 0.2863, 0.5643, 0.06359, 0.2047, 0.4964, 0.6101, 0.6576, 0.01221, 0.1095, 0.4075, 0.5908, 0.6761, 0.6611, 0.02841, 0.08847, 0.6451, 0.02519, 0.1501, 0.1499, 0.1502, 0.1517, 0.1521, 0.1511, 0.152, 0.1688, 0.1653]): _vg.add([_i], _w, 'REPLACE')
_vg = ob_body.vertex_groups.new(name='Head')
for _i, _w in zip([0, 4, 5, 11, 31, 38, 45, 46, 52, 53, 59, 60], [0.05357, 0.1334, 0.01912, 0.08953, 0.007658, 0.07855, 0.1167, 0.01931, 0.1419, 0.05036, 0.9067, 0.1705]): _vg.add([_i], _w, 'REPLACE')
_vg = ob_body.vertex_groups.new(name='Shoulder_L')
for _i, _w in zip([0, 1, 2, 4, 5, 6, 7, 8, 11, 12, 13, 14, 15, 18, 19, 20, 21, 22, 25, 26, 27, 28, 31, 32, 33, 34, 35, 38, 39, 40, 41, 42, 45, 46, 47, 48, 49, 52, 53, 54, 55, 56, 59, 60, 61, 64, 65, 66, 67, 68, 69, 70, 71, 80, 81, 82, 83, 84, 85, 86, 87, 88], [0.5569, 0.4229, 0.1091, 0.8098, 0.8004, 0.6758, 0.3665, 0.132, 0.8801, 0.9119, 0.8272, 0.6388, 0.2051, 0.9592, 0.9258, 0.8445, 0.7576, 0.2626, 0.9749, 0.9123, 0.6755, 0.2713, 0.9542, 0.9394, 0.8719, 0.7693, 0.257, 0.892, 0.9002, 0.7887, 0.6141, 0.1957, 0.8169, 0.7454, 0.45, 0.3019, 0.1197, 0.744, 0.5244, 0.3454, 0.226, 0.0988, 0.08668, 0.7359, 0.2614, 0.06076, 0.05651, 0.07312, 0.06515, 0.08289, 0.05927, 0.05088, 0.07018, 0.02475, 0.05383, 0.06874, 0.07316, 0.06741, 0.05139, 0.02036, 0.01176, 0.01622]): _vg.add([_i], _w, 'REPLACE')
_vg = ob_body.vertex_groups.new(name='UpperArm_L')
for _i, _w in zip([13, 14, 19, 20, 21, 22, 26, 27, 28, 32, 33, 34, 35, 40, 41, 64, 65, 66, 67, 68, 69, 70, 71, 89, 90, 91, 92, 93, 94, 95, 96, 210, 211, 212, 213, 214, 215, 216, 217], [0.01565, 0.02782, 0.06035, 0.1198, 0.1189, 0.03501, 0.08139, 0.1633, 0.05106, 0.04994, 0.09832, 0.1124, 0.02559, 0.003854, 0.01759, 0.9349, 0.9378, 0.9115, 0.931, 0.8959, 0.9367, 0.9438, 0.9167, 0.9448, 0.9411, 0.9399, 0.9409, 0.9299, 0.9345, 0.9449, 0.9343, 0.04335, 0.05175, 0.05558, 0.05557, 0.0508, 0.05103, 0.05829, 0.04343]): _vg.add([_i], _w, 'REPLACE')
_vg = ob_body.vertex_groups.new(name='LowerArm_L')
for _i, _w in zip([73, 74, 76, 79, 89, 90, 91, 92, 93, 94, 95, 96, 202, 203, 204, 205, 206, 207, 208, 209, 210, 211, 212, 213, 214, 215, 216, 217], [0.0609, 0.07777, 0.07044, 0.008283, 0.04978, 0.05267, 0.05343, 0.05265, 0.06111, 0.05767, 0.04876, 0.05825, 0.1398, 0.0583, 0.4424, 0.06371, 0.449, 0.07369, 0.1342, 0.4788, 0.9226, 0.8994, 0.8966, 0.9118, 0.9054, 0.8994, 0.9043, 0.9075]): _vg.add([_i], _w, 'REPLACE')
_vg = ob_body.vertex_groups.new(name='Wrist_L')
for _i, _w in zip([72, 73, 74, 75, 76, 77, 78, 79, 178, 179, 180, 181, 184, 185, 190, 195, 197, 202, 203, 204, 205, 206, 207, 208, 209, 210, 211, 212, 213, 214, 215, 216, 217], [0.122, 0.6511, 0.6899, 0.05215, 0.7024, 0.1801, 0.7462, 0.7588, 0.1033, 0.1828, 0.1764, 0.1101, 0.1917, 0.0256, 0.03108, 0.02757, 0.04922, 0.7936, 0.8784, 0.5415, 0.908, 0.5344, 0.8505, 0.842, 0.506, 0.008639, 0.04019, 0.04261, 0.01278, 0.03115, 0.04269, 0.0221, 0.03802]): _vg.add([_i], _w, 'REPLACE')
_vg = ob_body.vertex_groups.new(name='LowerHand_L')
for _i, _w in zip([73, 74, 76, 77, 78, 79, 171, 174, 177, 178, 179, 180, 181, 183, 184, 185, 190, 191, 193, 194, 195, 196, 197], [0.1184, 0.157, 0.1723, 0.01539, 0.1042, 0.1475, 0.06797, 0.09135, 0.07073, 0.683, 0.6315, 0.6161, 0.6309, 0.06492, 0.6339, 0.1011, 0.2112, 0.07765, 0.01109, 0.08144, 0.2018, 0.005452, 0.4727]): _vg.add([_i], _w, 'REPLACE')
_vg = ob_body.vertex_groups.new(name='UpperHand_L')
for _i, _w in zip([73, 74, 76, 79, 169, 170, 171, 172, 173, 174, 175, 176, 177, 178, 179, 180, 181, 182, 183, 184, 185, 190, 191, 192, 193, 194, 195, 196, 197], [0.002492, 0.02782, 0.03027, 0.01956, 0.9499, 0.9852, 0.916, 0.9543, 0.9955, 0.892, 0.9506, 0.9849, 0.9131, 0.1158, 0.1536, 0.1607, 0.1335, 0.06821, 0.08575, 0.143, 0.1221, 0.7369, 0.882, 0.7912, 0.8181, 0.8806, 0.7457, 0.812, 0.4665]): _vg.add([_i], _w, 'REPLACE')
_vg = ob_body.vertex_groups.new(name='Thumb_L')
for _i, _w in zip([72, 73, 74, 75, 77, 78, 79, 169, 172, 175, 178, 180, 181, 182, 183, 185, 186, 187, 188, 189, 191, 192, 193, 196, 198, 199, 200, 201, 202, 203, 207], [0.8365, 0.143, 0.02212, 0.9331, 0.7629, 0.1183, 0.008696, 0.02427, 0.02116, 0.02468, 0.09557, 0.005748, 0.1148, 0.9026, 0.83, 0.7377, 0.9977, 0.9959, 0.9967, 0.9975, 2.329e-05, 0.1838, 0.1429, 0.1536, 0.9819, 0.9895, 0.9783, 0.9915, 0.0606, 0.05535, 0.07029]): _vg.add([_i], _w, 'REPLACE')
_vg = ob_body.vertex_groups.new(name='Shoulder_R')
_vg = ob_body.vertex_groups.new(name='UpperArm_R')
_vg = ob_body.vertex_groups.new(name='LowerArm_R')
_vg = ob_body.vertex_groups.new(name='Wrist_R')
_vg = ob_body.vertex_groups.new(name='LowerHand_R')
_vg = ob_body.vertex_groups.new(name='UpperHand_R')
_vg = ob_body.vertex_groups.new(name='Thumb_R')
_vg = ob_body.vertex_groups.new(name='UpperLeg_L')
for _i, _w in zip([2, 3, 8, 9, 10, 15, 16, 17, 22, 23, 24, 28, 29, 30, 35, 36, 37, 42, 43, 44, 49, 50, 51, 56, 57, 58, 62, 63, 80, 81, 82, 83, 84, 85, 86, 87, 88, 97, 98, 99, 100, 101, 102, 103, 104, 105, 106, 107, 108, 109, 110, 111, 112, 113, 114, 115, 116], [0.008347, 0.4242, 0.01617, 0.3601, 0.5538, 0.04344, 0.8318, 0.7591, 0.0563, 0.9168, 0.7209, 0.06086, 0.9326, 0.7129, 0.05708, 0.9222, 0.7237, 0.04596, 0.8393, 0.7635, 0.01722, 0.3792, 0.5719, 0.01044, 0.2434, 0.4485, 0.231, 0.5806, 0.1096, 0.1729, 0.2197, 0.2294, 0.221, 0.1796, 0.1082, 0.08636, 0.08485, 0.9174, 0.8729, 0.9358, 0.8391, 0.9379, 0.8409, 0.937, 0.8424, 0.9228, 0.873, 0.06142, 0.06294, 0.06108, 0.07484, 0.06232, 0.08668, 0.06108, 0.0745, 0.06115, 0.06247]): _vg.add([_i], _w, 'REPLACE')
_vg = ob_body.vertex_groups.new(name='LowerLeg_L')
for _i, _w in zip([17, 24, 30, 37, 44, 63, 97, 98, 99, 100, 101, 102, 103, 104, 105, 106, 107, 108, 109, 110, 111, 112, 113, 114, 115, 116, 117, 118, 119, 120, 121, 122, 123, 124, 125, 126, 127, 128, 129, 130, 131, 132, 133, 134, 136, 137, 139, 142, 143, 146, 147, 148, 149, 150, 151, 152, 153, 158, 159, 160, 161, 162, 163, 164, 165, 166, 167, 168], [0.003012, 0.02466, 0.02444, 0.02559, 0.01169, 0.01291, 0.06075, 0.09178, 0.05481, 0.1082, 0.05559, 0.09804, 0.05477, 0.1047, 0.05906, 0.08543, 0.9349, 0.9318, 0.9356, 0.917, 0.9328, 0.9033, 0.9305, 0.9148, 0.9275, 0.9266, 0.8874, 0.8786, 0.8637, 0.8384, 0.691, 0.7989, 0.3346, 0.6302, 0.1742, 0.3062, 0.4963, 0.4717, 0.4523, 0.4073, 0.1228, 0.2379, 0.01741, 0.1095, 0.03126, 0.00129, 0.13, 0.09332, 0.01778, 0.005274, 0.5591, 0.5223, 0.548, 0.2369, 0.4686, 0.517, 0.2275, 0.0572, 0.973, 0.9692, 0.9483, 0.8864, 0.8479, 0.9684, 0.9197, 0.94, 0.9531, 0.8843]): _vg.add([_i], _w, 'REPLACE')
_vg = ob_body.vertex_groups.new(name='Foot_L')
for _i, _w in zip([117, 118, 119, 120, 121, 122, 123, 124, 125, 126, 127, 128, 129, 130, 131, 132, 133, 134, 135, 136, 137, 138, 139, 140, 141, 142, 143, 144, 145, 146, 147, 148, 149, 150, 151, 152, 153, 154, 155, 156, 157, 158, 160, 161, 162, 163, 164, 165, 166, 167, 168], [0.1114, 0.1201, 0.1352, 0.1598, 0.3079, 0.199, 0.6643, 0.3684, 0.8249, 0.6925, 0.5036, 0.5282, 0.5477, 0.5926, 0.8771, 0.7619, 0.9663, 0.8903, 0.9886, 0.9593, 0.9742, 0.9972, 0.8697, 1.003, 1.002, 0.9063, 0.9661, 0.9904, 1.001, 0.9723, 0.4407, 0.4775, 0.4517, 0.7626, 0.5309, 0.4826, 0.7722, 0.9955, 1.0, 0.9818, 1.003, 0.9427, 5.339e-05, 0.04163, 0.1073, 0.1462, 0.000627, 0.07216, 0.05025, 0.02768, 0.1099]): _vg.add([_i], _w, 'REPLACE')
_vg = ob_body.vertex_groups.new(name='UpperLeg_R')
_vg = ob_body.vertex_groups.new(name='LowerLeg_R')
_vg = ob_body.vertex_groups.new(name='Foot_R')
_m = ob_body.modifiers.new('Mirror', 'MIRROR')
_m.use_clip = True
_m = ob_body.modifiers.new('Armature', 'ARMATURE')
_m.object = ob_humanoid
_m = ob_body.modifiers.new('Subdivision', 'SUBSURF')
_m.uv_smooth = 'PRESERVE_CORNERS'
_m.levels = 3
_m.render_levels = 4
ob_humanoid.location = (0.0, 0.0, 0.0)
ob_humanoid.lineart.crease_threshold = 0.0

# ---- collection membership
col_collection.objects.link(ob_light)
col_collection.objects.link(ob_camera)
col_collection.objects.link(ob_head)
col_collection.objects.link(ob_body)
col_collection.objects.link(ob_humanoid)

# ---- scene / render settings (as saved in the file)
scene.camera = ob_camera
scene.frame_start = 1; scene.frame_end = 100; scene.frame_set(55)
scene.render.engine = 'BLENDER_EEVEE_NEXT'
scene.cycles.use_denoising = False
scene.cycles.samples = 128
scene.cycles.sampling_pattern = 'TABULATED_SOBOL'
scene.cycles.use_adaptive_sampling = False
scene.cycles.use_light_tree = False
scene.view_settings.view_transform = 'Filmic'
bpy.context.view_layer.update()
